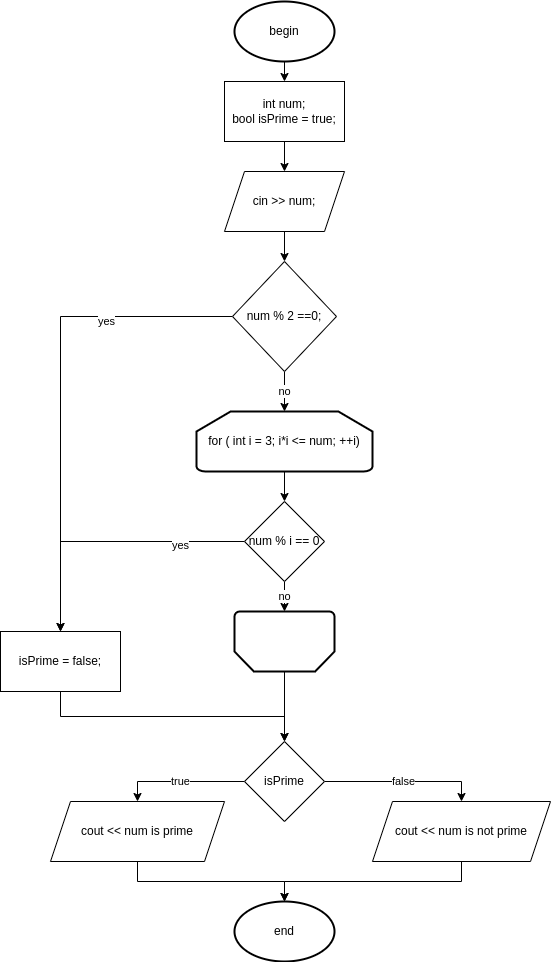

The diagram above was exported from draw.io. Its source (the exported page's mxGraphModel, read from the mxfile embedded in the PNG):
<mxGraphModel dx="1422" dy="799" grid="1" gridSize="10" guides="1" tooltips="1" connect="1" arrows="1" fold="1" page="1" pageScale="1" pageWidth="827" pageHeight="1169" math="0" shadow="0">
  <root>
    <mxCell id="0" />
    <mxCell id="1" parent="0" />
    <mxCell id="u0itssCxzZWgk0BWX0ZX-20" style="edgeStyle=orthogonalEdgeStyle;rounded=0;orthogonalLoop=1;jettySize=auto;html=1;exitX=0.5;exitY=1;exitDx=0;exitDy=0;exitPerimeter=0;entryX=0.5;entryY=0;entryDx=0;entryDy=0;" parent="1" source="u0itssCxzZWgk0BWX0ZX-13" target="u0itssCxzZWgk0BWX0ZX-14" edge="1">
      <mxGeometry relative="1" as="geometry" />
    </mxCell>
    <mxCell id="u0itssCxzZWgk0BWX0ZX-13" value="begin" style="strokeWidth=2;html=1;shape=mxgraph.flowchart.start_1;whiteSpace=wrap;" parent="1" vertex="1">
      <mxGeometry x="364" y="20" width="100" height="60" as="geometry" />
    </mxCell>
    <mxCell id="u0itssCxzZWgk0BWX0ZX-21" style="edgeStyle=orthogonalEdgeStyle;rounded=0;orthogonalLoop=1;jettySize=auto;html=1;exitX=0.5;exitY=1;exitDx=0;exitDy=0;entryX=0.5;entryY=0;entryDx=0;entryDy=0;" parent="1" source="u0itssCxzZWgk0BWX0ZX-14" target="u0itssCxzZWgk0BWX0ZX-15" edge="1">
      <mxGeometry relative="1" as="geometry" />
    </mxCell>
    <mxCell id="u0itssCxzZWgk0BWX0ZX-14" value="int num;&lt;br&gt;bool isPrime = true;" style="rounded=0;whiteSpace=wrap;html=1;" parent="1" vertex="1">
      <mxGeometry x="354" y="100" width="120" height="60" as="geometry" />
    </mxCell>
    <mxCell id="u0itssCxzZWgk0BWX0ZX-22" style="edgeStyle=orthogonalEdgeStyle;rounded=0;orthogonalLoop=1;jettySize=auto;html=1;exitX=0.5;exitY=1;exitDx=0;exitDy=0;entryX=0.5;entryY=0;entryDx=0;entryDy=0;" parent="1" source="u0itssCxzZWgk0BWX0ZX-15" target="u0itssCxzZWgk0BWX0ZX-16" edge="1">
      <mxGeometry relative="1" as="geometry" />
    </mxCell>
    <mxCell id="u0itssCxzZWgk0BWX0ZX-15" value="cin &amp;gt;&amp;gt; num;" style="shape=parallelogram;perimeter=parallelogramPerimeter;whiteSpace=wrap;html=1;fixedSize=1;" parent="1" vertex="1">
      <mxGeometry x="354" y="190" width="120" height="60" as="geometry" />
    </mxCell>
    <mxCell id="u0itssCxzZWgk0BWX0ZX-23" style="edgeStyle=orthogonalEdgeStyle;rounded=0;orthogonalLoop=1;jettySize=auto;html=1;exitX=0;exitY=0.5;exitDx=0;exitDy=0;entryX=0.5;entryY=0;entryDx=0;entryDy=0;" parent="1" source="u0itssCxzZWgk0BWX0ZX-16" target="u0itssCxzZWgk0BWX0ZX-19" edge="1">
      <mxGeometry relative="1" as="geometry" />
    </mxCell>
    <mxCell id="u0itssCxzZWgk0BWX0ZX-24" value="yes" style="edgeLabel;html=1;align=center;verticalAlign=middle;resizable=0;points=[];" parent="u0itssCxzZWgk0BWX0ZX-23" vertex="1" connectable="0">
      <mxGeometry x="-0.4801" y="4" relative="1" as="geometry">
        <mxPoint as="offset" />
      </mxGeometry>
    </mxCell>
    <mxCell id="u0itssCxzZWgk0BWX0ZX-25" value="no" style="edgeStyle=orthogonalEdgeStyle;rounded=0;orthogonalLoop=1;jettySize=auto;html=1;exitX=0.5;exitY=1;exitDx=0;exitDy=0;entryX=0.5;entryY=0;entryDx=0;entryDy=0;entryPerimeter=0;" parent="1" source="u0itssCxzZWgk0BWX0ZX-16" target="u0itssCxzZWgk0BWX0ZX-18" edge="1">
      <mxGeometry relative="1" as="geometry" />
    </mxCell>
    <mxCell id="u0itssCxzZWgk0BWX0ZX-16" value="num % 2 ==0;" style="rhombus;whiteSpace=wrap;html=1;" parent="1" vertex="1">
      <mxGeometry x="362" y="280" width="104" height="110" as="geometry" />
    </mxCell>
    <mxCell id="u0itssCxzZWgk0BWX0ZX-27" style="edgeStyle=orthogonalEdgeStyle;rounded=0;orthogonalLoop=1;jettySize=auto;html=1;exitX=0.5;exitY=1;exitDx=0;exitDy=0;exitPerimeter=0;entryX=0.5;entryY=0;entryDx=0;entryDy=0;" parent="1" source="u0itssCxzZWgk0BWX0ZX-18" target="u0itssCxzZWgk0BWX0ZX-26" edge="1">
      <mxGeometry relative="1" as="geometry" />
    </mxCell>
    <mxCell id="u0itssCxzZWgk0BWX0ZX-18" value="for ( int i = 3; i*i &amp;lt;= num; ++i)" style="strokeWidth=2;html=1;shape=mxgraph.flowchart.loop_limit;whiteSpace=wrap;direction=east;" parent="1" vertex="1">
      <mxGeometry x="326" y="430" width="176" height="60" as="geometry" />
    </mxCell>
    <mxCell id="u0itssCxzZWgk0BWX0ZX-40" style="edgeStyle=orthogonalEdgeStyle;rounded=0;orthogonalLoop=1;jettySize=auto;html=1;exitX=0.5;exitY=1;exitDx=0;exitDy=0;entryX=0.5;entryY=0;entryDx=0;entryDy=0;" parent="1" source="u0itssCxzZWgk0BWX0ZX-19" target="u0itssCxzZWgk0BWX0ZX-34" edge="1">
      <mxGeometry relative="1" as="geometry">
        <mxPoint x="340" y="760" as="targetPoint" />
      </mxGeometry>
    </mxCell>
    <mxCell id="u0itssCxzZWgk0BWX0ZX-19" value="&lt;span&gt;isPrime = false;&lt;/span&gt;" style="rounded=0;whiteSpace=wrap;html=1;" parent="1" vertex="1">
      <mxGeometry x="130" y="650" width="120" height="60" as="geometry" />
    </mxCell>
    <mxCell id="u0itssCxzZWgk0BWX0ZX-28" style="edgeStyle=orthogonalEdgeStyle;rounded=0;orthogonalLoop=1;jettySize=auto;html=1;exitX=0;exitY=0.5;exitDx=0;exitDy=0;" parent="1" source="u0itssCxzZWgk0BWX0ZX-26" edge="1">
      <mxGeometry relative="1" as="geometry">
        <mxPoint x="190" y="650" as="targetPoint" />
      </mxGeometry>
    </mxCell>
    <mxCell id="u0itssCxzZWgk0BWX0ZX-29" value="yes" style="edgeLabel;html=1;align=center;verticalAlign=middle;resizable=0;points=[];" parent="u0itssCxzZWgk0BWX0ZX-28" vertex="1" connectable="0">
      <mxGeometry x="-0.5255" y="3" relative="1" as="geometry">
        <mxPoint as="offset" />
      </mxGeometry>
    </mxCell>
    <mxCell id="u0itssCxzZWgk0BWX0ZX-31" value="no" style="edgeStyle=orthogonalEdgeStyle;rounded=0;orthogonalLoop=1;jettySize=auto;html=1;exitX=0.5;exitY=1;exitDx=0;exitDy=0;entryX=0.5;entryY=1;entryDx=0;entryDy=0;entryPerimeter=0;" parent="1" source="u0itssCxzZWgk0BWX0ZX-26" target="u0itssCxzZWgk0BWX0ZX-30" edge="1">
      <mxGeometry relative="1" as="geometry" />
    </mxCell>
    <mxCell id="u0itssCxzZWgk0BWX0ZX-26" value="num % i == 0" style="rhombus;whiteSpace=wrap;html=1;" parent="1" vertex="1">
      <mxGeometry x="374" y="520" width="80" height="80" as="geometry" />
    </mxCell>
    <mxCell id="u0itssCxzZWgk0BWX0ZX-39" style="edgeStyle=orthogonalEdgeStyle;rounded=0;orthogonalLoop=1;jettySize=auto;html=1;exitX=0.5;exitY=0;exitDx=0;exitDy=0;exitPerimeter=0;entryX=0.5;entryY=0;entryDx=0;entryDy=0;" parent="1" source="u0itssCxzZWgk0BWX0ZX-30" target="u0itssCxzZWgk0BWX0ZX-34" edge="1">
      <mxGeometry relative="1" as="geometry" />
    </mxCell>
    <mxCell id="u0itssCxzZWgk0BWX0ZX-30" value="" style="strokeWidth=2;html=1;shape=mxgraph.flowchart.loop_limit;whiteSpace=wrap;direction=west;" parent="1" vertex="1">
      <mxGeometry x="364" y="630" width="100" height="60" as="geometry" />
    </mxCell>
    <mxCell id="u0itssCxzZWgk0BWX0ZX-41" value="true" style="edgeStyle=orthogonalEdgeStyle;rounded=0;orthogonalLoop=1;jettySize=auto;html=1;exitX=0;exitY=0.5;exitDx=0;exitDy=0;entryX=0.5;entryY=0;entryDx=0;entryDy=0;" parent="1" source="u0itssCxzZWgk0BWX0ZX-34" target="u0itssCxzZWgk0BWX0ZX-36" edge="1">
      <mxGeometry relative="1" as="geometry" />
    </mxCell>
    <mxCell id="u0itssCxzZWgk0BWX0ZX-42" value="false" style="edgeStyle=orthogonalEdgeStyle;rounded=0;orthogonalLoop=1;jettySize=auto;html=1;exitX=1;exitY=0.5;exitDx=0;exitDy=0;entryX=0.5;entryY=0;entryDx=0;entryDy=0;" parent="1" source="u0itssCxzZWgk0BWX0ZX-34" target="u0itssCxzZWgk0BWX0ZX-37" edge="1">
      <mxGeometry relative="1" as="geometry" />
    </mxCell>
    <mxCell id="u0itssCxzZWgk0BWX0ZX-34" value="isPrime" style="rhombus;whiteSpace=wrap;html=1;" parent="1" vertex="1">
      <mxGeometry x="374" y="760" width="80" height="80" as="geometry" />
    </mxCell>
    <mxCell id="u0itssCxzZWgk0BWX0ZX-43" style="edgeStyle=orthogonalEdgeStyle;rounded=0;orthogonalLoop=1;jettySize=auto;html=1;exitX=0.5;exitY=1;exitDx=0;exitDy=0;entryX=0.5;entryY=0;entryDx=0;entryDy=0;entryPerimeter=0;" parent="1" source="u0itssCxzZWgk0BWX0ZX-36" target="u0itssCxzZWgk0BWX0ZX-38" edge="1">
      <mxGeometry relative="1" as="geometry" />
    </mxCell>
    <mxCell id="u0itssCxzZWgk0BWX0ZX-36" value="cout &amp;lt;&amp;lt; num is prime" style="shape=parallelogram;perimeter=parallelogramPerimeter;whiteSpace=wrap;html=1;fixedSize=1;" parent="1" vertex="1">
      <mxGeometry x="180" y="820" width="174" height="60" as="geometry" />
    </mxCell>
    <mxCell id="u0itssCxzZWgk0BWX0ZX-44" style="edgeStyle=orthogonalEdgeStyle;rounded=0;orthogonalLoop=1;jettySize=auto;html=1;exitX=0.5;exitY=1;exitDx=0;exitDy=0;entryX=0.5;entryY=0;entryDx=0;entryDy=0;entryPerimeter=0;" parent="1" source="u0itssCxzZWgk0BWX0ZX-37" target="u0itssCxzZWgk0BWX0ZX-38" edge="1">
      <mxGeometry relative="1" as="geometry" />
    </mxCell>
    <mxCell id="u0itssCxzZWgk0BWX0ZX-37" value="&lt;span&gt;cout &amp;lt;&amp;lt; num is not prime&lt;/span&gt;" style="shape=parallelogram;perimeter=parallelogramPerimeter;whiteSpace=wrap;html=1;fixedSize=1;" parent="1" vertex="1">
      <mxGeometry x="502" y="820" width="178" height="60" as="geometry" />
    </mxCell>
    <mxCell id="u0itssCxzZWgk0BWX0ZX-38" value="end" style="strokeWidth=2;html=1;shape=mxgraph.flowchart.start_1;whiteSpace=wrap;" parent="1" vertex="1">
      <mxGeometry x="364" y="920" width="100" height="60" as="geometry" />
    </mxCell>
  </root>
</mxGraphModel>